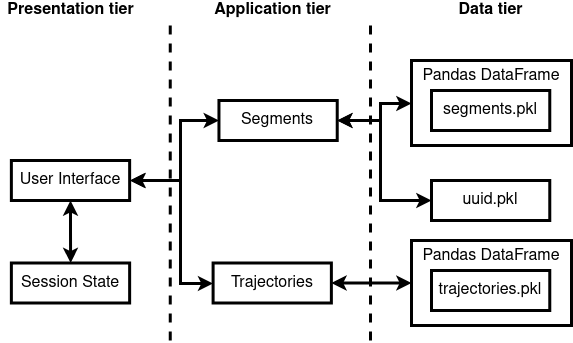

The diagram above was exported from draw.io. Its source (the exported page's mxGraphModel, read from the mxfile embedded in the PNG):
<mxGraphModel dx="1398" dy="769" grid="1" gridSize="10" guides="1" tooltips="1" connect="1" arrows="1" fold="1" page="1" pageScale="1" pageWidth="850" pageHeight="1100" math="0" shadow="0">
  <root>
    <mxCell id="0" />
    <mxCell id="1" parent="0" />
    <mxCell id="2" value="&lt;div align=&quot;center&quot;&gt;Pandas DataFrame&lt;/div&gt;" style="text;html=1;strokeColor=default;fillColor=none;align=center;verticalAlign=top;whiteSpace=wrap;rounded=0;fontSize=16;strokeWidth=3;" vertex="1" parent="1">
      <mxGeometry x="441" y="260" width="160" height="85" as="geometry" />
    </mxCell>
    <mxCell id="3" value="" style="endArrow=none;dashed=1;html=1;rounded=0;strokeWidth=3;" edge="1" parent="1">
      <mxGeometry width="50" height="50" relative="1" as="geometry">
        <mxPoint x="199.75" y="360" as="sourcePoint" />
        <mxPoint x="199.75" y="40" as="targetPoint" />
      </mxGeometry>
    </mxCell>
    <mxCell id="4" value="&lt;div style=&quot;font-size: 16px;&quot;&gt;&lt;b style=&quot;font-size: 16px;&quot;&gt;Presentation tier&lt;/b&gt;&lt;/div&gt;" style="text;html=1;align=center;verticalAlign=middle;resizable=0;points=[];autosize=1;strokeColor=none;fillColor=none;fontSize=16;" vertex="1" parent="1">
      <mxGeometry x="30" y="20" width="140" height="20" as="geometry" />
    </mxCell>
    <mxCell id="5" value="&lt;div style=&quot;font-size: 16px&quot;&gt;&lt;b style=&quot;font-size: 16px&quot;&gt;Application tier&lt;/b&gt;&lt;/div&gt;" style="text;html=1;align=center;verticalAlign=middle;resizable=0;points=[];autosize=1;strokeColor=none;fillColor=none;fontSize=16;" vertex="1" parent="1">
      <mxGeometry x="236.73" y="20" width="130" height="20" as="geometry" />
    </mxCell>
    <mxCell id="6" value="" style="endArrow=none;dashed=1;html=1;rounded=0;strokeWidth=3;" edge="1" parent="1">
      <mxGeometry width="50" height="50" relative="1" as="geometry">
        <mxPoint x="400" y="360" as="sourcePoint" />
        <mxPoint x="400" y="40" as="targetPoint" />
      </mxGeometry>
    </mxCell>
    <mxCell id="7" value="&lt;div style=&quot;font-size: 16px&quot;&gt;&lt;b style=&quot;font-size: 16px&quot;&gt;Data tier&lt;/b&gt;&lt;/div&gt;" style="text;html=1;align=center;verticalAlign=middle;resizable=0;points=[];autosize=1;strokeColor=none;fillColor=none;fontSize=16;" vertex="1" parent="1">
      <mxGeometry x="480.13" y="20" width="80" height="20" as="geometry" />
    </mxCell>
    <mxCell id="8" style="edgeStyle=orthogonalEdgeStyle;rounded=0;orthogonalLoop=1;jettySize=auto;html=1;exitX=1;exitY=0.5;exitDx=0;exitDy=0;fontSize=16;startArrow=classic;startFill=1;strokeWidth=3;" edge="1" target="13" parent="1">
      <mxGeometry relative="1" as="geometry">
        <mxPoint x="160" y="200" as="sourcePoint" />
        <Array as="points">
          <mxPoint x="210" y="200" />
          <mxPoint x="210" y="303" />
        </Array>
      </mxGeometry>
    </mxCell>
    <mxCell id="9" style="edgeStyle=orthogonalEdgeStyle;rounded=0;orthogonalLoop=1;jettySize=auto;html=1;exitX=1;exitY=0.5;exitDx=0;exitDy=0;fontSize=16;startArrow=classic;startFill=1;strokeWidth=3;" edge="1" source="11" target="15" parent="1">
      <mxGeometry relative="1" as="geometry">
        <Array as="points">
          <mxPoint x="410" y="140" />
          <mxPoint x="410" y="123" />
        </Array>
      </mxGeometry>
    </mxCell>
    <mxCell id="10" style="edgeStyle=orthogonalEdgeStyle;rounded=0;orthogonalLoop=1;jettySize=auto;html=1;exitX=1;exitY=0.5;exitDx=0;exitDy=0;entryX=0;entryY=0.5;entryDx=0;entryDy=0;fontSize=16;startArrow=classic;startFill=1;strokeWidth=3;" edge="1" source="11" target="17" parent="1">
      <mxGeometry relative="1" as="geometry">
        <Array as="points">
          <mxPoint x="410" y="140" />
          <mxPoint x="410" y="220" />
        </Array>
      </mxGeometry>
    </mxCell>
    <mxCell id="11" value="Segments" style="whiteSpace=wrap;html=1;fontSize=16;strokeColor=default;strokeWidth=3;fillColor=none;" vertex="1" parent="1">
      <mxGeometry x="248.46" y="120" width="118.27" height="40" as="geometry" />
    </mxCell>
    <mxCell id="12" style="edgeStyle=orthogonalEdgeStyle;rounded=0;orthogonalLoop=1;jettySize=auto;html=1;exitX=1;exitY=0.5;exitDx=0;exitDy=0;fontSize=16;startArrow=classic;startFill=1;strokeWidth=3;" edge="1" source="13" target="2" parent="1">
      <mxGeometry relative="1" as="geometry" />
    </mxCell>
    <mxCell id="13" value="Trajectories" style="whiteSpace=wrap;html=1;fontSize=16;strokeColor=default;strokeWidth=3;fillColor=none;" vertex="1" parent="1">
      <mxGeometry x="242.6" y="282.5" width="118.27" height="40" as="geometry" />
    </mxCell>
    <mxCell id="14" value="&lt;div&gt;segments.pkl&lt;/div&gt;" style="whiteSpace=wrap;html=1;fontSize=16;strokeColor=default;strokeWidth=3;fillColor=none;" vertex="1" parent="1">
      <mxGeometry x="461" y="110" width="118.27" height="40" as="geometry" />
    </mxCell>
    <mxCell id="15" value="&lt;div align=&quot;center&quot;&gt;Pandas DataFrame&lt;/div&gt;" style="text;html=1;strokeColor=default;fillColor=none;align=center;verticalAlign=top;whiteSpace=wrap;rounded=0;fontSize=16;strokeWidth=3;" vertex="1" parent="1">
      <mxGeometry x="441" y="80" width="160" height="85" as="geometry" />
    </mxCell>
    <mxCell id="16" value="&lt;div&gt;trajectories.pkl&lt;/div&gt;" style="whiteSpace=wrap;html=1;fontSize=16;strokeColor=default;strokeWidth=3;fillColor=none;" vertex="1" parent="1">
      <mxGeometry x="461" y="290" width="118.27" height="40" as="geometry" />
    </mxCell>
    <mxCell id="17" value="&lt;div&gt;uuid.pkl&lt;/div&gt;" style="whiteSpace=wrap;html=1;fontSize=16;strokeColor=default;strokeWidth=3;fillColor=none;" vertex="1" parent="1">
      <mxGeometry x="461" y="200" width="118.27" height="40" as="geometry" />
    </mxCell>
    <mxCell id="18" style="edgeStyle=orthogonalEdgeStyle;rounded=0;orthogonalLoop=1;jettySize=auto;html=1;exitX=1;exitY=0.5;exitDx=0;exitDy=0;entryX=0;entryY=0.5;entryDx=0;entryDy=0;fontSize=16;startArrow=classic;startFill=1;strokeWidth=3;" edge="1" source="20" target="11" parent="1">
      <mxGeometry relative="1" as="geometry">
        <Array as="points">
          <mxPoint x="210" y="200" />
          <mxPoint x="210" y="140" />
        </Array>
      </mxGeometry>
    </mxCell>
    <mxCell id="19" style="edgeStyle=orthogonalEdgeStyle;rounded=0;orthogonalLoop=1;jettySize=auto;html=1;exitX=0.5;exitY=1;exitDx=0;exitDy=0;fontSize=16;startArrow=classic;startFill=1;strokeWidth=3;" edge="1" source="20" target="21" parent="1">
      <mxGeometry relative="1" as="geometry" />
    </mxCell>
    <mxCell id="20" value="User Interface" style="whiteSpace=wrap;html=1;fontSize=16;strokeColor=default;strokeWidth=3;fillColor=none;" vertex="1" parent="1">
      <mxGeometry x="40.87" y="180" width="118.27" height="40" as="geometry" />
    </mxCell>
    <mxCell id="21" value="&lt;div&gt;Session State&lt;/div&gt;" style="whiteSpace=wrap;html=1;fontSize=16;strokeColor=default;strokeWidth=3;fillColor=none;" vertex="1" parent="1">
      <mxGeometry x="40.87" y="282.5" width="118.27" height="40" as="geometry" />
    </mxCell>
  </root>
</mxGraphModel>